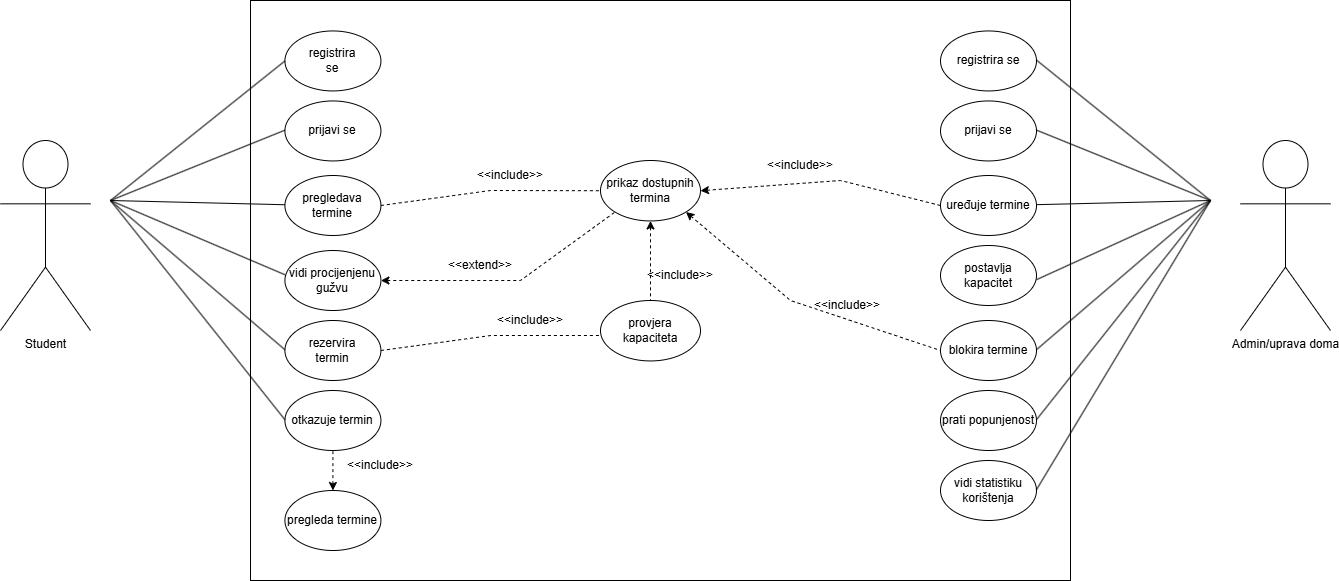

The diagram above was exported from draw.io. Its source (the exported page's mxGraphModel, read from the mxfile embedded in the PNG):
<mxGraphModel dx="2060" dy="2223" grid="1" gridSize="10" guides="1" tooltips="1" connect="1" arrows="1" fold="1" page="1" pageScale="1" pageWidth="827" pageHeight="1169" math="0" shadow="0">
  <root>
    <mxCell id="0" />
    <mxCell id="1" parent="0" />
    <mxCell id="_wTIjLq83N1K07V5Juap-3" parent="1" style="shape=umlActor;verticalLabelPosition=bottom;verticalAlign=top;html=1;outlineConnect=0;" value="Student" vertex="1">
      <mxGeometry height="190" width="90" x="10" y="100" as="geometry" />
    </mxCell>
    <mxCell id="_wTIjLq83N1K07V5Juap-4" parent="1" style="shape=umlActor;verticalLabelPosition=bottom;verticalAlign=top;html=1;outlineConnect=0;" value="Admin/uprava doma" vertex="1">
      <mxGeometry height="190" width="90" x="1250" y="100" as="geometry" />
    </mxCell>
    <mxCell id="_wTIjLq83N1K07V5Juap-7" parent="1" style="rounded=0;whiteSpace=wrap;html=1;" value="" vertex="1">
      <mxGeometry height="580" width="820" x="260" y="-40" as="geometry" />
    </mxCell>
    <mxCell id="_wTIjLq83N1K07V5Juap-13" parent="1" style="ellipse;whiteSpace=wrap;html=1;rotation=0;" value="" vertex="1">
      <mxGeometry height="60" width="96" x="294.42" y="-9.55" as="geometry" />
    </mxCell>
    <mxCell id="_wTIjLq83N1K07V5Juap-18" parent="1" style="text;html=1;whiteSpace=wrap;strokeColor=none;fillColor=none;align=center;verticalAlign=middle;rounded=0;" value="registrira se" vertex="1">
      <mxGeometry height="30" width="60" x="312.42" y="5.450000000000003" as="geometry" />
    </mxCell>
    <mxCell id="_wTIjLq83N1K07V5Juap-21" parent="1" style="ellipse;whiteSpace=wrap;html=1;rotation=0;" value="" vertex="1">
      <mxGeometry height="60" width="96" x="294.42" y="280" as="geometry" />
    </mxCell>
    <mxCell id="_wTIjLq83N1K07V5Juap-26" parent="1" style="text;html=1;whiteSpace=wrap;strokeColor=none;fillColor=none;align=center;verticalAlign=middle;rounded=0;" value="rezervira termin" vertex="1">
      <mxGeometry height="30" width="60" x="312.42" y="295" as="geometry" />
    </mxCell>
    <mxCell id="_wTIjLq83N1K07V5Juap-27" parent="1" style="ellipse;whiteSpace=wrap;html=1;rotation=0;" value="pregledava termine" vertex="1">
      <mxGeometry height="60" width="96" x="294.42" y="135" as="geometry" />
    </mxCell>
    <mxCell id="_wTIjLq83N1K07V5Juap-29" parent="1" style="ellipse;whiteSpace=wrap;html=1;rotation=0;" value="prijavi se" vertex="1">
      <mxGeometry height="60" width="96" x="294.42" y="60.45" as="geometry" />
    </mxCell>
    <mxCell id="_wTIjLq83N1K07V5Juap-31" parent="1" style="ellipse;whiteSpace=wrap;html=1;rotation=0;" value="vidi procijenjenu gužvu" vertex="1">
      <mxGeometry height="60" width="96" x="294.42" y="210" as="geometry" />
    </mxCell>
    <mxCell id="_wTIjLq83N1K07V5Juap-32" parent="1" style="ellipse;whiteSpace=wrap;html=1;rotation=0;" value="otkazuje termin" vertex="1">
      <mxGeometry height="60" width="96" x="294.42" y="350" as="geometry" />
    </mxCell>
    <mxCell id="_wTIjLq83N1K07V5Juap-33" parent="1" style="ellipse;whiteSpace=wrap;html=1;rotation=0;" value="pregleda termine" vertex="1">
      <mxGeometry height="60" width="96" x="294.42" y="450" as="geometry" />
    </mxCell>
    <mxCell id="_wTIjLq83N1K07V5Juap-34" parent="1" style="ellipse;whiteSpace=wrap;html=1;rotation=0;" value="postavlja kapacitet" vertex="1">
      <mxGeometry height="60" width="96" x="950" y="205" as="geometry" />
    </mxCell>
    <mxCell id="_wTIjLq83N1K07V5Juap-35" parent="1" style="ellipse;whiteSpace=wrap;html=1;rotation=0;" value="blokira termine" vertex="1">
      <mxGeometry height="60" width="96" x="950" y="280" as="geometry" />
    </mxCell>
    <mxCell id="_wTIjLq83N1K07V5Juap-36" parent="1" style="ellipse;whiteSpace=wrap;html=1;rotation=0;" value="prati popunjenost" vertex="1">
      <mxGeometry height="60" width="96" x="950" y="350" as="geometry" />
    </mxCell>
    <mxCell id="_wTIjLq83N1K07V5Juap-37" parent="1" style="ellipse;whiteSpace=wrap;html=1;rotation=0;" value="vidi statistiku korištenja" vertex="1">
      <mxGeometry height="60" width="96" x="950" y="420" as="geometry" />
    </mxCell>
    <mxCell id="_wTIjLq83N1K07V5Juap-38" parent="1" style="ellipse;whiteSpace=wrap;html=1;rotation=0;" value="uređuje termine" vertex="1">
      <mxGeometry height="60" width="96" x="950" y="135" as="geometry" />
    </mxCell>
    <mxCell id="_wTIjLq83N1K07V5Juap-49" parent="1" style="ellipse;whiteSpace=wrap;html=1;rotation=0;" value="prijavi se" vertex="1">
      <mxGeometry height="60" width="96" x="950" y="60.45" as="geometry" />
    </mxCell>
    <mxCell id="_wTIjLq83N1K07V5Juap-50" parent="1" style="ellipse;whiteSpace=wrap;html=1;rotation=0;" value="registrira se" vertex="1">
      <mxGeometry height="60" width="96" x="950" y="-9.549999999999997" as="geometry" />
    </mxCell>
    <mxCell id="_wTIjLq83N1K07V5Juap-51" edge="1" parent="1" style="endArrow=none;html=1;rounded=0;entryX=0;entryY=0.5;entryDx=0;entryDy=0;" target="_wTIjLq83N1K07V5Juap-13" value="">
      <mxGeometry height="50" relative="1" width="50" as="geometry">
        <mxPoint x="120" y="160" as="sourcePoint" />
        <mxPoint x="180" y="-4.550000000000011" as="targetPoint" />
      </mxGeometry>
    </mxCell>
    <mxCell id="_wTIjLq83N1K07V5Juap-52" edge="1" parent="1" style="endArrow=none;html=1;rounded=0;entryX=0;entryY=0.5;entryDx=0;entryDy=0;" value="">
      <mxGeometry height="50" relative="1" width="50" as="geometry">
        <mxPoint x="120" y="160" as="sourcePoint" />
        <mxPoint x="294.42" y="89.68" as="targetPoint" />
      </mxGeometry>
    </mxCell>
    <mxCell id="_wTIjLq83N1K07V5Juap-53" edge="1" parent="1" style="endArrow=none;html=1;rounded=0;entryX=0;entryY=0.5;entryDx=0;entryDy=0;" value="">
      <mxGeometry height="50" relative="1" width="50" as="geometry">
        <mxPoint x="120" y="160" as="sourcePoint" />
        <mxPoint x="294.42" y="164.23000000000002" as="targetPoint" />
      </mxGeometry>
    </mxCell>
    <mxCell id="_wTIjLq83N1K07V5Juap-54" edge="1" parent="1" style="endArrow=none;html=1;rounded=0;entryX=0;entryY=0.5;entryDx=0;entryDy=0;" value="">
      <mxGeometry height="50" relative="1" width="50" as="geometry">
        <mxPoint x="120" y="160" as="sourcePoint" />
        <mxPoint x="294.42" y="234.23000000000002" as="targetPoint" />
      </mxGeometry>
    </mxCell>
    <mxCell id="_wTIjLq83N1K07V5Juap-55" edge="1" parent="1" style="endArrow=none;html=1;rounded=0;entryX=0;entryY=0.5;entryDx=0;entryDy=0;" value="">
      <mxGeometry height="50" relative="1" width="50" as="geometry">
        <mxPoint x="120" y="160" as="sourcePoint" />
        <mxPoint x="294.42" y="309.23" as="targetPoint" />
      </mxGeometry>
    </mxCell>
    <mxCell id="_wTIjLq83N1K07V5Juap-56" edge="1" parent="1" style="endArrow=none;html=1;rounded=0;entryX=0;entryY=0.5;entryDx=0;entryDy=0;" value="">
      <mxGeometry height="50" relative="1" width="50" as="geometry">
        <mxPoint x="120" y="160" as="sourcePoint" />
        <mxPoint x="294.42" y="379.23" as="targetPoint" />
      </mxGeometry>
    </mxCell>
    <mxCell id="_wTIjLq83N1K07V5Juap-66" parent="1" style="ellipse;whiteSpace=wrap;html=1;rotation=0;" value="prikaz dostupnih termina" vertex="1">
      <mxGeometry height="60.45" width="100" x="610" y="120" as="geometry" />
    </mxCell>
    <mxCell id="_wTIjLq83N1K07V5Juap-67" parent="1" style="ellipse;whiteSpace=wrap;html=1;rotation=0;" value="provjera kapaciteta" vertex="1">
      <mxGeometry height="60.45" width="100" x="610" y="260" as="geometry" />
    </mxCell>
    <mxCell id="_wTIjLq83N1K07V5Juap-68" edge="1" parent="1" style="endArrow=none;html=1;rounded=0;" value="">
      <mxGeometry height="50" relative="1" width="50" as="geometry">
        <mxPoint x="1046" y="19.619999999999997" as="sourcePoint" />
        <mxPoint x="1220" y="160" as="targetPoint" />
      </mxGeometry>
    </mxCell>
    <mxCell id="_wTIjLq83N1K07V5Juap-69" edge="1" parent="1" style="endArrow=none;html=1;rounded=0;" value="">
      <mxGeometry height="50" relative="1" width="50" as="geometry">
        <mxPoint x="1046" y="89.62" as="sourcePoint" />
        <mxPoint x="1220" y="160" as="targetPoint" />
      </mxGeometry>
    </mxCell>
    <mxCell id="_wTIjLq83N1K07V5Juap-70" edge="1" parent="1" style="endArrow=none;html=1;rounded=0;" value="">
      <mxGeometry height="50" relative="1" width="50" as="geometry">
        <mxPoint x="1046" y="164.17000000000002" as="sourcePoint" />
        <mxPoint x="1220" y="160" as="targetPoint" />
      </mxGeometry>
    </mxCell>
    <mxCell id="_wTIjLq83N1K07V5Juap-71" edge="1" parent="1" style="endArrow=none;html=1;rounded=0;" value="">
      <mxGeometry height="50" relative="1" width="50" as="geometry">
        <mxPoint x="1046" y="239.17000000000002" as="sourcePoint" />
        <mxPoint x="1220" y="160" as="targetPoint" />
      </mxGeometry>
    </mxCell>
    <mxCell id="_wTIjLq83N1K07V5Juap-72" edge="1" parent="1" style="endArrow=none;html=1;rounded=0;" value="">
      <mxGeometry height="50" relative="1" width="50" as="geometry">
        <mxPoint x="1046" y="309.17" as="sourcePoint" />
        <mxPoint x="1220" y="160" as="targetPoint" />
      </mxGeometry>
    </mxCell>
    <mxCell id="_wTIjLq83N1K07V5Juap-73" edge="1" parent="1" style="endArrow=none;html=1;rounded=0;" value="">
      <mxGeometry height="50" relative="1" width="50" as="geometry">
        <mxPoint x="1046" y="379.17" as="sourcePoint" />
        <mxPoint x="1220" y="160" as="targetPoint" />
      </mxGeometry>
    </mxCell>
    <mxCell id="_wTIjLq83N1K07V5Juap-74" edge="1" parent="1" style="endArrow=none;html=1;rounded=0;" value="">
      <mxGeometry height="50" relative="1" width="50" as="geometry">
        <mxPoint x="1046" y="449.17" as="sourcePoint" />
        <mxPoint x="1220" y="160" as="targetPoint" />
      </mxGeometry>
    </mxCell>
    <mxCell id="_wTIjLq83N1K07V5Juap-76" edge="1" parent="1" source="_wTIjLq83N1K07V5Juap-27" style="endArrow=none;dashed=1;html=1;rounded=0;exitX=1;exitY=0.5;exitDx=0;exitDy=0;entryX=0;entryY=0.5;entryDx=0;entryDy=0;" target="_wTIjLq83N1K07V5Juap-66" value="">
      <mxGeometry height="50" relative="1" width="50" as="geometry">
        <Array as="points">
          <mxPoint x="500" y="150" />
        </Array>
        <mxPoint x="650" y="320" as="sourcePoint" />
        <mxPoint x="700" y="270" as="targetPoint" />
      </mxGeometry>
    </mxCell>
    <mxCell id="_wTIjLq83N1K07V5Juap-77" edge="1" parent="1" source="_wTIjLq83N1K07V5Juap-31" style="endArrow=none;dashed=1;html=1;rounded=0;entryX=0;entryY=1;entryDx=0;entryDy=0;exitX=1;exitY=0.5;exitDx=0;exitDy=0;startArrow=classic;startFill=1;" target="_wTIjLq83N1K07V5Juap-66" value="">
      <mxGeometry height="50" relative="1" width="50" as="geometry">
        <Array as="points">
          <mxPoint x="530" y="240" />
        </Array>
        <mxPoint x="400" y="175" as="sourcePoint" />
        <mxPoint x="620" y="160" as="targetPoint" />
      </mxGeometry>
    </mxCell>
    <mxCell id="_wTIjLq83N1K07V5Juap-78" edge="1" parent="1" source="_wTIjLq83N1K07V5Juap-33" style="endArrow=none;dashed=1;html=1;rounded=0;entryX=0.5;entryY=1;entryDx=0;entryDy=0;exitX=0.5;exitY=0;exitDx=0;exitDy=0;startArrow=classic;startFill=1;" target="_wTIjLq83N1K07V5Juap-32" value="">
      <mxGeometry height="50" relative="1" width="50" as="geometry">
        <Array as="points" />
        <mxPoint x="400" y="250" as="sourcePoint" />
        <mxPoint x="635" y="182" as="targetPoint" />
      </mxGeometry>
    </mxCell>
    <mxCell id="_wTIjLq83N1K07V5Juap-79" edge="1" parent="1" style="endArrow=none;dashed=1;html=1;rounded=0;exitX=1;exitY=0.5;exitDx=0;exitDy=0;entryX=0;entryY=0.5;entryDx=0;entryDy=0;" value="">
      <mxGeometry height="50" relative="1" width="50" as="geometry">
        <Array as="points">
          <mxPoint x="500.42" y="295" />
        </Array>
        <mxPoint x="390.42" y="310" as="sourcePoint" />
        <mxPoint x="610.42" y="295" as="targetPoint" />
      </mxGeometry>
    </mxCell>
    <mxCell id="_wTIjLq83N1K07V5Juap-80" edge="1" parent="1" source="_wTIjLq83N1K07V5Juap-66" style="endArrow=none;dashed=1;html=1;rounded=0;entryX=0.5;entryY=0;entryDx=0;entryDy=0;startArrow=classic;startFill=1;exitX=0.5;exitY=1;exitDx=0;exitDy=0;" target="_wTIjLq83N1K07V5Juap-67" value="">
      <mxGeometry height="50" relative="1" width="50" as="geometry">
        <Array as="points">
          <mxPoint x="660" y="210" />
        </Array>
        <mxPoint x="352" y="460" as="sourcePoint" />
        <mxPoint x="352" y="420" as="targetPoint" />
      </mxGeometry>
    </mxCell>
    <mxCell id="_wTIjLq83N1K07V5Juap-81" edge="1" parent="1" source="_wTIjLq83N1K07V5Juap-66" style="endArrow=none;dashed=1;html=1;rounded=0;entryX=0;entryY=1;entryDx=0;entryDy=0;exitX=1;exitY=1;exitDx=0;exitDy=0;startArrow=classic;startFill=1;" value="">
      <mxGeometry height="50" relative="1" width="50" as="geometry">
        <Array as="points">
          <mxPoint x="800" y="260" />
        </Array>
        <mxPoint x="715" y="378" as="sourcePoint" />
        <mxPoint x="950" y="310" as="targetPoint" />
      </mxGeometry>
    </mxCell>
    <mxCell id="_wTIjLq83N1K07V5Juap-82" edge="1" parent="1" source="_wTIjLq83N1K07V5Juap-66" style="endArrow=none;dashed=1;html=1;rounded=0;entryX=0;entryY=0.5;entryDx=0;entryDy=0;startArrow=classic;startFill=1;exitX=1;exitY=0.5;exitDx=0;exitDy=0;" target="_wTIjLq83N1K07V5Juap-38" value="">
      <mxGeometry height="50" relative="1" width="50" as="geometry">
        <Array as="points">
          <mxPoint x="850" y="140" />
        </Array>
        <mxPoint x="705" y="182" as="sourcePoint" />
        <mxPoint x="960" y="320" as="targetPoint" />
      </mxGeometry>
    </mxCell>
    <mxCell id="_wTIjLq83N1K07V5Juap-83" parent="1" style="text;html=1;whiteSpace=wrap;strokeColor=none;fillColor=none;align=center;verticalAlign=middle;rounded=0;" value="&amp;lt;&amp;lt;include&amp;gt;&amp;gt;" vertex="1">
      <mxGeometry height="30" width="60" x="490" y="120.44999999999999" as="geometry" />
    </mxCell>
    <mxCell id="_wTIjLq83N1K07V5Juap-84" parent="1" style="text;html=1;whiteSpace=wrap;strokeColor=none;fillColor=none;align=center;verticalAlign=middle;rounded=0;" value="&amp;lt;&amp;lt;include&amp;gt;&amp;gt;" vertex="1">
      <mxGeometry height="30" width="60" x="360" y="410" as="geometry" />
    </mxCell>
    <mxCell id="_wTIjLq83N1K07V5Juap-85" parent="1" style="text;html=1;whiteSpace=wrap;strokeColor=none;fillColor=none;align=center;verticalAlign=middle;rounded=0;" value="&amp;lt;&amp;lt;include&amp;gt;&amp;gt;" vertex="1">
      <mxGeometry height="30" width="60" x="660" y="220" as="geometry" />
    </mxCell>
    <mxCell id="_wTIjLq83N1K07V5Juap-87" parent="1" style="text;html=1;whiteSpace=wrap;strokeColor=none;fillColor=none;align=center;verticalAlign=middle;rounded=0;" value="&amp;lt;&amp;lt;include&amp;gt;&amp;gt;" vertex="1">
      <mxGeometry height="30" width="60" x="780" y="110" as="geometry" />
    </mxCell>
    <mxCell id="_wTIjLq83N1K07V5Juap-88" parent="1" style="text;html=1;whiteSpace=wrap;strokeColor=none;fillColor=none;align=center;verticalAlign=middle;rounded=0;" value="&amp;lt;&amp;lt;include&amp;gt;&amp;gt;" vertex="1">
      <mxGeometry height="30" width="60" x="827" y="250" as="geometry" />
    </mxCell>
    <mxCell id="_wTIjLq83N1K07V5Juap-89" parent="1" style="text;html=1;whiteSpace=wrap;strokeColor=none;fillColor=none;align=center;verticalAlign=middle;rounded=0;" value="&amp;lt;&amp;lt;include&amp;gt;&amp;gt;" vertex="1">
      <mxGeometry height="30" width="60" x="510" y="265" as="geometry" />
    </mxCell>
    <mxCell id="_wTIjLq83N1K07V5Juap-90" parent="1" style="text;html=1;whiteSpace=wrap;strokeColor=none;fillColor=none;align=center;verticalAlign=middle;rounded=0;" value="&amp;lt;&amp;lt;extend&amp;gt;&amp;gt;" vertex="1">
      <mxGeometry height="30" width="60" x="460" y="210" as="geometry" />
    </mxCell>
  </root>
</mxGraphModel>